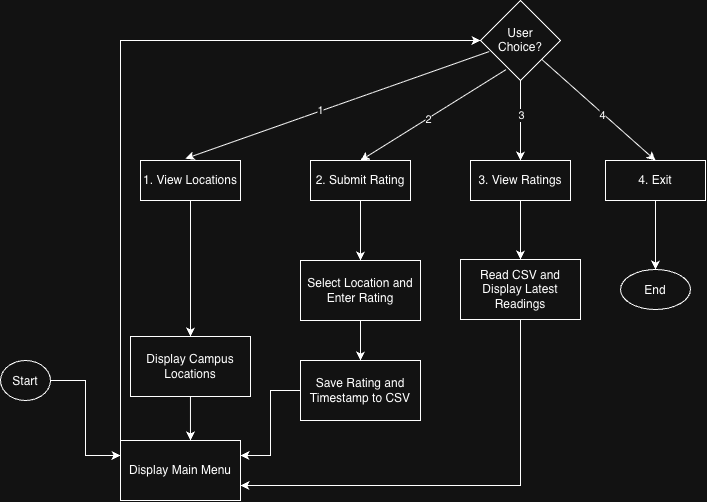

The diagram above was exported from draw.io. Its source (the exported page's mxGraphModel, read from the mxfile embedded in the PNG):
<mxGraphModel dx="1068" dy="1817" grid="1" gridSize="10" guides="1" tooltips="1" connect="1" arrows="1" fold="1" page="1" pageScale="1" pageWidth="850" pageHeight="1100" math="0" shadow="0">
  <root>
    <mxCell id="0" />
    <mxCell id="1" parent="0" />
    <mxCell id="RpsKHjXU0grDCSX3ufcm-1" parent="1" style="ellipse;whiteSpace=wrap;html=1;shapeInside=1;" value="Start" vertex="1">
      <mxGeometry height="40" width="50" x="180" y="290" as="geometry" />
    </mxCell>
    <mxCell id="RpsKHjXU0grDCSX3ufcm-2" parent="1" style="rounded=0;whiteSpace=wrap;html=1;" value="Display Main Menu" vertex="1">
      <mxGeometry height="60" width="120" x="300" y="370" as="geometry" />
    </mxCell>
    <mxCell id="RpsKHjXU0grDCSX3ufcm-3" parent="1" style="rhombus;whiteSpace=wrap;html=1;shapeInside=1;" value="User Choice?" vertex="1">
      <mxGeometry height="80" width="80" x="660" y="-70" as="geometry" />
    </mxCell>
    <mxCell id="RpsKHjXU0grDCSX3ufcm-4" parent="1" style="rounded=0;whiteSpace=wrap;html=1;" value="Display Campus Locations" vertex="1">
      <mxGeometry height="60" width="120" x="310" y="266" as="geometry" />
    </mxCell>
    <mxCell id="RpsKHjXU0grDCSX3ufcm-12" edge="1" parent="1" source="RpsKHjXU0grDCSX3ufcm-5" style="edgeStyle=orthogonalEdgeStyle;rounded=0;orthogonalLoop=1;jettySize=auto;html=1;entryX=0.5;entryY=0;entryDx=0;entryDy=0;defaultLabelBackgroundColor=page;" target="RpsKHjXU0grDCSX3ufcm-6">
      <mxGeometry relative="1" as="geometry" />
    </mxCell>
    <mxCell id="RpsKHjXU0grDCSX3ufcm-5" parent="1" style="rounded=0;whiteSpace=wrap;html=1;" value="Select Location and Enter Rating" vertex="1">
      <mxGeometry height="60" width="120" x="480" y="190" as="geometry" />
    </mxCell>
    <mxCell id="RpsKHjXU0grDCSX3ufcm-6" parent="1" style="rounded=0;whiteSpace=wrap;html=1;" value="Save Rating and Timestamp to CSV" vertex="1">
      <mxGeometry height="60" width="120" x="480" y="290" as="geometry" />
    </mxCell>
    <mxCell id="RpsKHjXU0grDCSX3ufcm-7" parent="1" style="rounded=0;whiteSpace=wrap;html=1;" value="Read CSV and Display Latest Readings" vertex="1">
      <mxGeometry height="60" width="120" x="640" y="189" as="geometry" />
    </mxCell>
    <mxCell id="RpsKHjXU0grDCSX3ufcm-8" parent="1" style="ellipse;whiteSpace=wrap;html=1;shapeInside=1;" value="End" vertex="1">
      <mxGeometry height="40" width="70" x="800" y="199" as="geometry" />
    </mxCell>
    <mxCell id="RpsKHjXU0grDCSX3ufcm-9" edge="1" parent="1" source="RpsKHjXU0grDCSX3ufcm-1" style="edgeStyle=orthogonalEdgeStyle;rounded=0;orthogonalLoop=1;jettySize=auto;html=1;entryX=0;entryY=0.25;entryDx=0;entryDy=0;defaultLabelBackgroundColor=page;" target="RpsKHjXU0grDCSX3ufcm-2">
      <mxGeometry relative="1" x="0.131" as="geometry" />
    </mxCell>
    <mxCell id="RpsKHjXU0grDCSX3ufcm-10" edge="1" parent="1" source="RpsKHjXU0grDCSX3ufcm-4" style="edgeStyle=orthogonalEdgeStyle;rounded=0;orthogonalLoop=1;jettySize=auto;html=1;entryX=0.583;entryY=0;entryDx=0;entryDy=0;entryPerimeter=0;defaultLabelBackgroundColor=page;" target="RpsKHjXU0grDCSX3ufcm-2">
      <mxGeometry relative="1" as="geometry" />
    </mxCell>
    <mxCell id="RpsKHjXU0grDCSX3ufcm-11" edge="1" parent="1" source="RpsKHjXU0grDCSX3ufcm-6" style="edgeStyle=orthogonalEdgeStyle;rounded=0;orthogonalLoop=1;jettySize=auto;html=1;entryX=1;entryY=0.25;entryDx=0;entryDy=0;defaultLabelBackgroundColor=page;" target="RpsKHjXU0grDCSX3ufcm-2">
      <mxGeometry relative="1" x="0.2" as="geometry" />
    </mxCell>
    <mxCell id="RpsKHjXU0grDCSX3ufcm-14" edge="1" parent="1" source="RpsKHjXU0grDCSX3ufcm-7" style="endArrow=classic;html=1;rounded=0;defaultLabelBackgroundColor=page;exitX=0.5;exitY=1;exitDx=0;exitDy=0;entryX=1;entryY=0.75;entryDx=0;entryDy=0;" target="RpsKHjXU0grDCSX3ufcm-2" value="">
      <mxGeometry height="50" relative="1" width="50" as="geometry">
        <Array as="points">
          <mxPoint x="700" y="415" />
        </Array>
        <mxPoint x="440" y="310" as="sourcePoint" />
        <mxPoint x="450" y="450" as="targetPoint" />
      </mxGeometry>
    </mxCell>
    <mxCell id="RpsKHjXU0grDCSX3ufcm-15" edge="1" parent="1" source="RpsKHjXU0grDCSX3ufcm-2" style="endArrow=classic;html=1;rounded=0;defaultLabelBackgroundColor=page;exitX=0;exitY=0.75;exitDx=0;exitDy=0;entryX=0;entryY=0.5;entryDx=0;entryDy=0;" target="RpsKHjXU0grDCSX3ufcm-3" value="">
      <mxGeometry height="50" relative="1" width="50" as="geometry">
        <Array as="points">
          <mxPoint x="300" y="-30" />
        </Array>
        <mxPoint x="335" y="170" as="sourcePoint" />
        <mxPoint x="385" y="120" as="targetPoint" />
      </mxGeometry>
    </mxCell>
    <mxCell id="RpsKHjXU0grDCSX3ufcm-25" edge="1" parent="1" source="RpsKHjXU0grDCSX3ufcm-16" style="edgeStyle=orthogonalEdgeStyle;rounded=0;orthogonalLoop=1;jettySize=auto;html=1;defaultLabelBackgroundColor=page;" target="RpsKHjXU0grDCSX3ufcm-4">
      <mxGeometry relative="1" as="geometry" />
    </mxCell>
    <mxCell id="RpsKHjXU0grDCSX3ufcm-16" parent="1" style="rounded=0;whiteSpace=wrap;html=1;" value="1. View Locations" vertex="1">
      <mxGeometry height="40" width="100" x="320" y="90" as="geometry" />
    </mxCell>
    <mxCell id="RpsKHjXU0grDCSX3ufcm-26" edge="1" parent="1" source="RpsKHjXU0grDCSX3ufcm-17" style="edgeStyle=orthogonalEdgeStyle;rounded=0;orthogonalLoop=1;jettySize=auto;html=1;defaultLabelBackgroundColor=page;" target="RpsKHjXU0grDCSX3ufcm-5">
      <mxGeometry relative="1" as="geometry" />
    </mxCell>
    <mxCell id="RpsKHjXU0grDCSX3ufcm-17" parent="1" style="rounded=0;whiteSpace=wrap;html=1;" value="2. Submit Rating" vertex="1">
      <mxGeometry height="40" width="100" x="490" y="90" as="geometry" />
    </mxCell>
    <mxCell id="RpsKHjXU0grDCSX3ufcm-27" edge="1" parent="1" source="RpsKHjXU0grDCSX3ufcm-18" style="edgeStyle=orthogonalEdgeStyle;rounded=0;orthogonalLoop=1;jettySize=auto;html=1;defaultLabelBackgroundColor=page;" target="RpsKHjXU0grDCSX3ufcm-7">
      <mxGeometry relative="1" as="geometry" />
    </mxCell>
    <mxCell id="RpsKHjXU0grDCSX3ufcm-18" parent="1" style="rounded=0;whiteSpace=wrap;html=1;" value="3. View Ratings" vertex="1">
      <mxGeometry height="40" width="100" x="650" y="90" as="geometry" />
    </mxCell>
    <mxCell id="RpsKHjXU0grDCSX3ufcm-28" edge="1" parent="1" source="RpsKHjXU0grDCSX3ufcm-19" style="edgeStyle=orthogonalEdgeStyle;rounded=0;orthogonalLoop=1;jettySize=auto;html=1;defaultLabelBackgroundColor=page;" target="RpsKHjXU0grDCSX3ufcm-8">
      <mxGeometry relative="1" as="geometry" />
    </mxCell>
    <mxCell id="RpsKHjXU0grDCSX3ufcm-19" parent="1" style="rounded=0;whiteSpace=wrap;html=1;" value="4. Exit" vertex="1">
      <mxGeometry height="40" width="100" x="785" y="90" as="geometry" />
    </mxCell>
    <mxCell id="RpsKHjXU0grDCSX3ufcm-20" edge="1" parent="1" source="RpsKHjXU0grDCSX3ufcm-3" style="endArrow=classic;html=1;rounded=0;defaultLabelBackgroundColor=page;exitX=0.109;exitY=0.638;exitDx=0;exitDy=0;exitPerimeter=0;entryX=0.449;entryY=-0.047;entryDx=0;entryDy=0;entryPerimeter=0;" target="RpsKHjXU0grDCSX3ufcm-16" value="">
      <mxGeometry height="50" relative="1" width="50" as="geometry">
        <mxPoint x="470" y="70" as="sourcePoint" />
        <mxPoint x="520" y="20" as="targetPoint" />
      </mxGeometry>
    </mxCell>
    <mxCell id="RpsKHjXU0grDCSX3ufcm-29" connectable="0" parent="RpsKHjXU0grDCSX3ufcm-20" style="edgeLabel;html=1;align=center;verticalAlign=middle;resizable=0;points=[];inheritText=1;defaultLabelBackgroundColor=page;" value="1" vertex="1">
      <mxGeometry relative="1" x="0.1156" y="3" as="geometry">
        <mxPoint y="-4" as="offset" />
      </mxGeometry>
    </mxCell>
    <mxCell id="RpsKHjXU0grDCSX3ufcm-22" edge="1" parent="1" source="RpsKHjXU0grDCSX3ufcm-3" style="endArrow=classic;html=1;rounded=0;defaultLabelBackgroundColor=page;exitX=0.319;exitY=0.864;exitDx=0;exitDy=0;exitPerimeter=0;entryX=0.5;entryY=0;entryDx=0;entryDy=0;" target="RpsKHjXU0grDCSX3ufcm-17" value="">
      <mxGeometry height="50" relative="1" width="50" as="geometry">
        <mxPoint x="814" y="30" as="sourcePoint" />
        <mxPoint x="510" y="137" as="targetPoint" />
      </mxGeometry>
    </mxCell>
    <mxCell id="RpsKHjXU0grDCSX3ufcm-30" connectable="0" parent="RpsKHjXU0grDCSX3ufcm-22" style="edgeLabel;html=1;align=center;verticalAlign=middle;resizable=0;points=[];inheritText=1;defaultLabelBackgroundColor=page;" value="2" vertex="1">
      <mxGeometry relative="1" x="0.0788" y="1" as="geometry">
        <mxPoint y="-1" as="offset" />
      </mxGeometry>
    </mxCell>
    <mxCell id="RpsKHjXU0grDCSX3ufcm-23" edge="1" parent="1" source="RpsKHjXU0grDCSX3ufcm-3" style="endArrow=classic;html=1;rounded=0;defaultLabelBackgroundColor=page;exitX=0.5;exitY=1;exitDx=0;exitDy=0;entryX=0.5;entryY=0;entryDx=0;entryDy=0;" target="RpsKHjXU0grDCSX3ufcm-18" value="">
      <mxGeometry height="50" relative="1" width="50" as="geometry">
        <mxPoint x="1124" y="10" as="sourcePoint" />
        <mxPoint x="820" y="117" as="targetPoint" />
      </mxGeometry>
    </mxCell>
    <mxCell id="RpsKHjXU0grDCSX3ufcm-31" connectable="0" parent="RpsKHjXU0grDCSX3ufcm-23" style="edgeLabel;html=1;align=center;verticalAlign=middle;resizable=0;points=[];inheritText=1;defaultLabelBackgroundColor=page;" value="3" vertex="1">
      <mxGeometry relative="1" x="-0.1606" as="geometry">
        <mxPoint as="offset" />
      </mxGeometry>
    </mxCell>
    <mxCell id="RpsKHjXU0grDCSX3ufcm-24" edge="1" parent="1" source="RpsKHjXU0grDCSX3ufcm-3" style="endArrow=classic;html=1;rounded=0;defaultLabelBackgroundColor=page;entryX=0.5;entryY=0;entryDx=0;entryDy=0;" target="RpsKHjXU0grDCSX3ufcm-19" value="">
      <mxGeometry height="50" relative="1" width="50" as="geometry">
        <mxPoint x="800" y="110" as="sourcePoint" />
        <mxPoint x="850" y="60" as="targetPoint" />
      </mxGeometry>
    </mxCell>
    <mxCell id="RpsKHjXU0grDCSX3ufcm-32" connectable="0" parent="RpsKHjXU0grDCSX3ufcm-24" style="edgeLabel;html=1;align=center;verticalAlign=middle;resizable=0;points=[];inheritText=1;defaultLabelBackgroundColor=page;" value="4" vertex="1">
      <mxGeometry relative="1" x="0.0809" y="-1" as="geometry">
        <mxPoint as="offset" />
      </mxGeometry>
    </mxCell>
  </root>
</mxGraphModel>